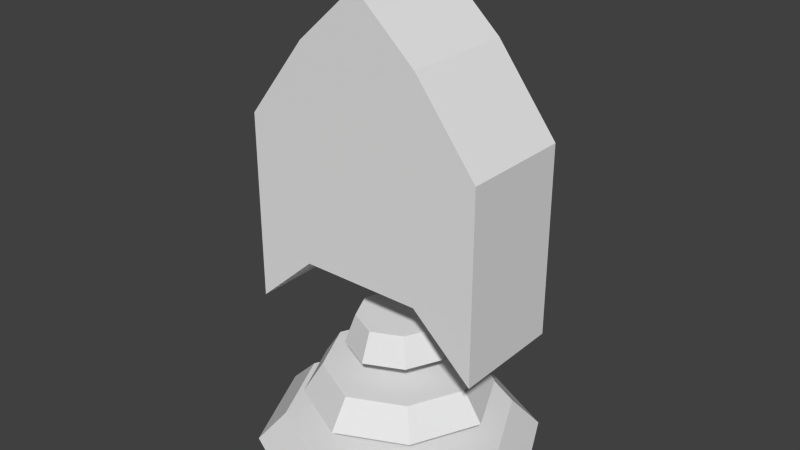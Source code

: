 # Source: JumpUp.blend  (saved by Blender 2.76.0; exported with 4.5.12 LTS)
import bpy
from mathutils import Matrix  # noqa: F401  (used for matrix-valued properties, if any)

bpy.ops.wm.read_factory_settings(use_empty=True)
scene = bpy.context.scene
scene.name = 'Scene'

# ---- collections
col_collection_1 = bpy.data.collections.new('Collection 1'); scene.collection.children.link(col_collection_1)

# ---- world
world_world = bpy.data.worlds.new('World'); scene.world = world_world
world_world.color = (0.05088, 0.05088, 0.05088)
world_world.use_sun_shadow = False
world_world.sun_shadow_jitter_overblur = 0.0
world_world.cycles.sampling_method = 'MANUAL'
world_world.cycles.sample_map_resolution = 256

# ---- meshes
me_arrow = bpy.data.meshes.new('Arrow')
me_arrow.from_pydata([(-0.6776, -0.3107, 0.6745), (-0.6776, -0.3107, 1.717), (-0.6776, 0.3107, 0.6745), (-0.6776, 0.3107, 1.717), (0.6776, -0.3107, 0.6745), (0.6776, -0.3107, 1.717), (0.6776, 0.3107, 0.6745), (0.6776, 0.3107, 1.717), (0.0, 0.3107, 2.464), (0.0, 0.3107, 0.9826), (0.0, -0.3107, 2.464), (0.0, -0.3107, 0.9826), (0.3388, 0.3107, 2.157), (0.3388, -0.3107, 0.9826), (0.3388, 0.3107, 0.9826), (0.3388, -0.3107, 2.157), (-0.3388, 0.3107, 0.9826), (-0.3388, -0.3107, 2.157), (-0.3388, 0.3107, 2.157), (-0.3388, -0.3107, 0.9826)], [], [(1, 3, 2, 0), (12, 7, 6, 14), (7, 5, 4, 6), (17, 1, 0, 19), (13, 14, 6, 4), (17, 18, 3, 1), (15, 12, 8, 10), (19, 16, 9, 11), (15, 10, 11, 13), (18, 8, 9, 16), (5, 15, 13, 4), (5, 7, 12, 15), (11, 9, 14, 13), (8, 12, 14, 9), (3, 18, 16, 2), (0, 2, 16, 19), (10, 8, 18, 17), (10, 17, 19, 11)])
me_arrow.use_remesh_preserve_volume = False
me_arrow.use_remesh_preserve_attributes = False
me_arrow.use_mirror_vertex_groups = False
me_arrow.update()
me_plus = bpy.data.meshes.new('Plus')
me_plus.from_pydata([(0.2922, 0.2922, 0.383), (0.3652, 0.3652, 0.221), (0.2922, -0.2922, 0.383), (0.3652, -0.3652, 0.221), (-0.2922, 0.2922, 0.383), (-0.3652, 0.3652, 0.221), (-0.2922, -0.2922, 0.383), (-0.3652, -0.3652, 0.221), (0.0, -0.5385, 0.221), (0.0, -0.4308, 0.383), (0.0, 0.4308, 0.383), (0.0, 0.5385, 0.221), (0.5385, 0.0, 0.221), (0.4308, 0.0, 0.383), (-0.5385, 0.0, 0.221), (-0.4308, 0.0, 0.383), (0.0, 0.0, 0.383), (0.0, 0.0, 0.221), (0.4383, 0.4383, 0.07976), (0.5478, 0.5478, -0.08217), (0.4383, -0.4383, 0.07976), (0.5478, -0.5478, -0.08217), (-0.4383, 0.4383, 0.07976), (-0.5478, 0.5478, -0.08217), (-0.4383, -0.4383, 0.07976), (-0.5478, -0.5478, -0.08217), (-8.278e-10, -0.8077, -0.08217), (-8.278e-10, -0.6462, 0.07976), (-8.278e-10, 0.6462, 0.07976), (-8.278e-10, 0.8077, -0.08217), (0.8077, 1.656e-09, -0.08217), (0.6462, 1.656e-09, 0.07976), (-0.8077, 1.656e-09, -0.08217), (-0.6462, 1.656e-09, 0.07976), (-8.278e-10, 1.656e-09, 0.07976), (-8.278e-10, 1.656e-09, -0.08217), (0.1643, 0.1643, 0.6802), (0.2054, 0.2054, 0.5182), (0.1643, -0.1643, 0.6802), (0.2054, -0.2054, 0.5182), (-0.1643, 0.1643, 0.6802), (-0.2054, 0.2054, 0.5182), (-0.1643, -0.1643, 0.6802), (-0.2054, -0.2054, 0.5182), (-4.886e-09, -0.3029, 0.5182), (-4.886e-09, -0.2423, 0.6802), (-4.886e-09, 0.2423, 0.6802), (-4.886e-09, 0.3029, 0.5182), (0.3029, 4.844e-09, 0.5182), (0.2423, 4.844e-09, 0.6802), (-0.3029, 4.844e-09, 0.5182), (-0.2423, 4.844e-09, 0.6802), (-4.886e-09, 4.844e-09, 0.6802), (-4.886e-09, 4.844e-09, 0.5182)], [], [(9, 6, 7, 8), (13, 2, 3, 12), (17, 11, 1, 12), (10, 0, 1, 11), (15, 4, 5, 14), (16, 10, 4, 15), (13, 0, 10, 16), (4, 10, 11, 5), (14, 5, 11, 17), (2, 9, 8, 3), (7, 14, 17, 8), (2, 13, 16, 9), (9, 16, 15, 6), (6, 15, 14, 7), (8, 17, 12, 3), (0, 13, 12, 1), (27, 24, 25, 26), (31, 20, 21, 30), (35, 29, 19, 30), (28, 18, 19, 29), (33, 22, 23, 32), (34, 28, 22, 33), (31, 18, 28, 34), (22, 28, 29, 23), (32, 23, 29, 35), (20, 27, 26, 21), (25, 32, 35, 26), (20, 31, 34, 27), (27, 34, 33, 24), (24, 33, 32, 25), (26, 35, 30, 21), (18, 31, 30, 19), (45, 42, 43, 44), (49, 38, 39, 48), (53, 47, 37, 48), (46, 36, 37, 47), (51, 40, 41, 50), (52, 46, 40, 51), (49, 36, 46, 52), (40, 46, 47, 41), (50, 41, 47, 53), (38, 45, 44, 39), (43, 50, 53, 44), (38, 49, 52, 45), (45, 52, 51, 42), (42, 51, 50, 43), (44, 53, 48, 39), (36, 49, 48, 37)])
me_plus.use_remesh_preserve_volume = False
me_plus.use_remesh_preserve_attributes = False
me_plus.use_mirror_vertex_groups = False
me_plus.update()

# ---- objects
ob_arrow = bpy.data.objects.new('Arrow', me_arrow)
ob_plus = bpy.data.objects.new('Plus', me_plus)

# ---- transforms, parenting, visibility, modifiers, constraints
ob_arrow.location = (0.0, 0.0, 0.0)
ob_arrow.lineart.crease_threshold = 0.0
ob_plus.location = (0.0, 0.0, 0.0)
ob_plus.lock_rotations_4d = False
ob_plus.empty_display_type = 'ARROWS'
ob_plus.lineart.crease_threshold = 0.0

# ---- collection membership
col_collection_1.objects.link(ob_arrow)
col_collection_1.objects.link(ob_plus)

# ---- scene / render settings (as saved in the file)
scene.frame_start = 1; scene.frame_end = 250; scene.frame_set(1)
scene.render.engine = 'BLENDER_EEVEE_NEXT'
scene.render.resolution_percentage = 50
scene.render.dither_intensity = 0.0
scene.cycles.use_denoising = False
scene.cycles.samples = 10
scene.cycles.sampling_pattern = 'TABULATED_SOBOL'
scene.cycles.light_sampling_threshold = 0.0
scene.cycles.use_adaptive_sampling = False
scene.cycles.use_light_tree = False
scene.cycles.blur_glossy = 0.0
scene.cycles.pixel_filter_type = 'GAUSSIAN'
scene.cycles.sample_clamp_indirect = 0.0
scene.view_settings.view_transform = 'Standard'
bpy.context.view_layer.update()

# ---- added for rendering (the .blend has no active camera and no usable light): camera, sun
cam_auto = bpy.data.cameras.new('AutoCamera')
cam_auto.lens = 50.0
cam_auto.sensor_width = 36.0
cam_auto.clip_end = 1000.0
ob_auto_camera = bpy.data.objects.new('AutoCamera', cam_auto)
scene.collection.objects.link(ob_auto_camera)
ob_auto_camera.location = (3.16525, -3.7983, 3.72324)
ob_auto_camera.rotation_euler = (1.09748, -7.21219e-08, 0.694738)
scene.camera = ob_auto_camera
light_auto_sun = bpy.data.lights.new('AutoSun', 'SUN')
light_auto_sun.energy = 3.0
light_auto_sun.angle = 0.0523599
ob_auto_sun = bpy.data.objects.new('AutoSun', light_auto_sun)
scene.collection.objects.link(ob_auto_sun)
ob_auto_sun.rotation_euler = (0.872665, 0.174533, 0.523599)
bpy.context.view_layer.update()
